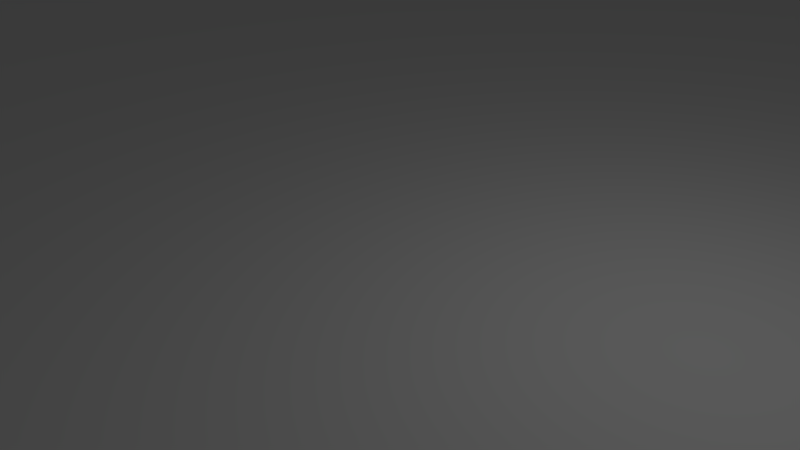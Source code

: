 # Source: css_test.blend  (saved by Blender 2.70.0; exported with 4.5.12 LTS)
import bpy
from mathutils import Matrix  # noqa: F401  (used for matrix-valued properties, if any)

bpy.ops.wm.read_factory_settings(use_empty=True)
scene = bpy.context.scene
scene.name = 'Scene'

# ---- collections
col_collection_1 = bpy.data.collections.new('Collection 1'); scene.collection.children.link(col_collection_1)

# ---- materials (node trees are filled in below, after node groups)
mat_material = bpy.data.materials.new('Material')
mat_material.alpha_threshold = 0.0
mat_material.use_transparent_shadow = False
mat_material.roughness = 0.5
mat_material.line_color = (0.0, 0.0, 0.0, 1.0)

# ---- material node trees

# ---- world
world_world = bpy.data.worlds.new('World'); scene.world = world_world
world_world.color = (0.05088, 0.05088, 0.05088)
world_world.use_sun_shadow = False
world_world.sun_shadow_jitter_overblur = 0.0
world_world.cycles.sampling_method = 'MANUAL'
world_world.cycles.sample_map_resolution = 256

# ---- cameras
cam_camera = bpy.data.cameras.new('Camera')
cam_camera.clip_end = 100.0
cam_camera.lens = 35.0
cam_camera.sensor_width = 32.0
cam_camera.sensor_height = 18.0
cam_camera.ortho_scale = 7.314
cam_camera.dof.focus_distance = 0.0
cam_camera.dof.aperture_fstop = 128.0

# ---- lights
light_lamp = bpy.data.lights.new('Lamp', 'POINT')
light_lamp.transmission_factor = 0.0
light_lamp.cutoff_distance = 30.0
light_lamp.energy = 100.0
light_lamp.shadow_buffer_clip_start = 1.001
light_lamp.shadow_soft_size = 0.1
light_lamp.shadow_maximum_resolution = 0.006
light_lamp.use_absolute_resolution = True
light_lamp.cycles.use_multiple_importance_sampling = False

# ---- meshes
me_cube = bpy.data.meshes.new('Cube')
me_cube.from_pydata([(141.2, 141.2, -0.01412), (141.2, -141.2, -0.01412), (-141.2, -141.2, -0.01412), (-141.2, 141.2, -0.01412), (141.2, 141.2, 0.01412), (141.2, -141.2, 0.01412), (-141.2, -141.2, 0.01412), (-141.2, 141.2, 0.01412)], [], [(0, 1, 2, 3), (4, 7, 6, 5), (0, 4, 5, 1), (1, 5, 6, 2), (2, 6, 7, 3), (4, 0, 3, 7)])
me_cube.materials.append(mat_material)
me_cube.use_remesh_preserve_volume = False
me_cube.use_remesh_preserve_attributes = False
me_cube.use_mirror_vertex_groups = False
me_cube.update()

# ---- objects
ob_floor = bpy.data.objects.new('Floor', me_cube)
ob_lamp = bpy.data.objects.new('Lamp', light_lamp)
ob_camera = bpy.data.objects.new('Camera', cam_camera)

# ---- transforms, parenting, visibility, modifiers, constraints
ob_floor.location = (0.0, 0.0, 0.0)
ob_floor.lock_rotations_4d = False
ob_floor.empty_display_type = 'ARROWS'
ob_floor.lineart.crease_threshold = 0.0
ob_lamp.location = (4.076, 1.005, 5.904)
ob_lamp.rotation_euler = (0.6503, 0.05522, 1.866)
ob_lamp.lock_rotations_4d = False
ob_lamp.empty_display_type = 'ARROWS'
ob_lamp.color = (0.0, 0.0, 0.0, 0.0)
ob_lamp.lineart.crease_threshold = 0.0
ob_camera.location = (7.481, -6.508, 5.344)
ob_camera.rotation_euler = (1.109, 0.01082, 0.8149)
ob_camera.lock_rotations_4d = False
ob_camera.empty_display_type = 'ARROWS'
ob_camera.color = (0.0, 0.0, 0.0, 0.0)
ob_camera.display_type = 'WIRE'
ob_camera.lineart.crease_threshold = 0.0

# ---- collection membership
col_collection_1.objects.link(ob_floor)
col_collection_1.objects.link(ob_lamp)
col_collection_1.objects.link(ob_camera)

# ---- scene / render settings (as saved in the file)
scene.camera = ob_camera
scene.frame_start = 1; scene.frame_end = 250; scene.frame_set(1)
scene.render.engine = 'BLENDER_EEVEE_NEXT'
scene.render.resolution_percentage = 50
scene.render.dither_intensity = 0.0
scene.cycles.use_denoising = False
scene.cycles.samples = 10
scene.cycles.sampling_pattern = 'TABULATED_SOBOL'
scene.cycles.light_sampling_threshold = 0.0
scene.cycles.use_adaptive_sampling = False
scene.cycles.use_light_tree = False
scene.cycles.blur_glossy = 0.0
scene.cycles.volume_bounces = 1
scene.cycles.pixel_filter_type = 'GAUSSIAN'
scene.cycles.sample_clamp_indirect = 0.0
scene.view_settings.view_transform = 'Standard'
bpy.context.view_layer.update()
